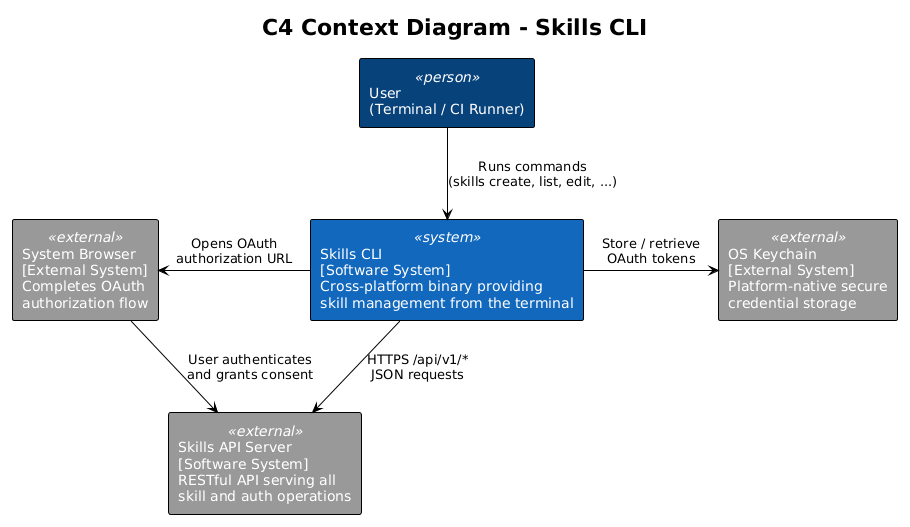

The diagram above was rendered by PlantUML. Its source (embedded in the PNG):
@startuml
!theme plain

title C4 Context Diagram - Skills CLI

skinparam rectangle {
    BackgroundColor<<person>> #08427B
    FontColor<<person>> #FFFFFF
    BackgroundColor<<system>> #1168BD
    FontColor<<system>> #FFFFFF
    BackgroundColor<<external>> #999999
    FontColor<<external>> #FFFFFF
}

rectangle "User\n(Terminal / CI Runner)" <<person>> as User
rectangle "Skills CLI\n[Software System]\nCross-platform binary providing\nskill management from the terminal" <<system>> as CLI
rectangle "Skills API Server\n[Software System]\nRESTful API serving all\nskill and auth operations" <<external>> as API
rectangle "OS Keychain\n[External System]\nPlatform-native secure\ncredential storage" <<external>> as Keychain
rectangle "System Browser\n[External System]\nCompletes OAuth\nauthorization flow" <<external>> as Browser

User -down-> CLI : "Runs commands\n(skills create, list, edit, ...)"
CLI -down-> API : "HTTPS /api/v1/*\nJSON requests"
CLI -right-> Keychain : "Store / retrieve\nOAuth tokens"
CLI -left-> Browser : "Opens OAuth\nauthorization URL"
Browser -down-> API : "User authenticates\nand grants consent"
@enduml